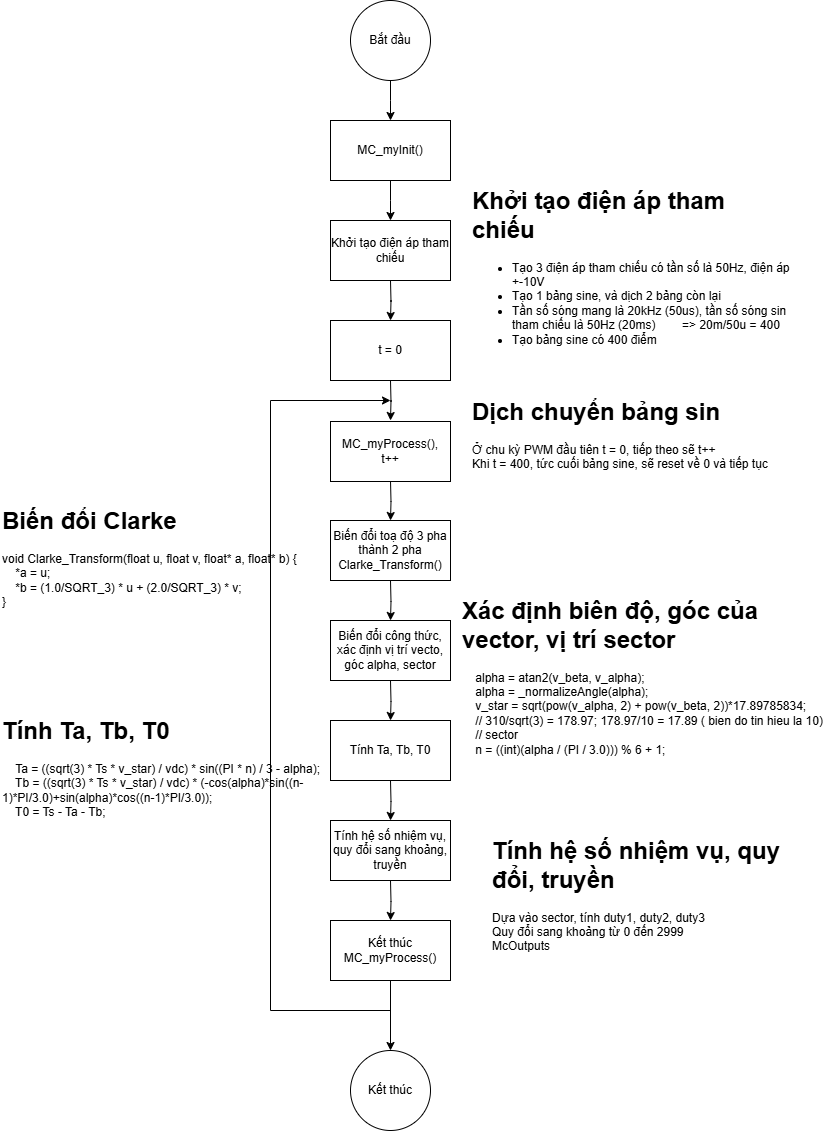

The diagram above was exported from draw.io. Its source (the exported page's mxGraphModel, read from the mxfile embedded in the PNG):
<mxGraphModel dx="1042" dy="539" grid="1" gridSize="10" guides="1" tooltips="1" connect="1" arrows="1" fold="1" page="1" pageScale="1" pageWidth="850" pageHeight="1100" math="0" shadow="0">
  <root>
    <mxCell id="0" />
    <mxCell id="1" parent="0" />
    <mxCell id="BQfLmcwhFBj1v4yusZEq-4" value="" style="edgeStyle=orthogonalEdgeStyle;rounded=0;orthogonalLoop=1;jettySize=auto;html=1;" edge="1" parent="1" source="BQfLmcwhFBj1v4yusZEq-2">
      <mxGeometry relative="1" as="geometry">
        <mxPoint x="400" y="120" as="targetPoint" />
      </mxGeometry>
    </mxCell>
    <mxCell id="BQfLmcwhFBj1v4yusZEq-2" value="Bắt đầu" style="ellipse;whiteSpace=wrap;html=1;aspect=fixed;" vertex="1" parent="1">
      <mxGeometry x="360" width="80" height="80" as="geometry" />
    </mxCell>
    <mxCell id="BQfLmcwhFBj1v4yusZEq-3" value="Khởi tạo điện áp tham chiếu" style="rounded=0;whiteSpace=wrap;html=1;" vertex="1" parent="1">
      <mxGeometry x="340" y="220" width="120" height="60" as="geometry" />
    </mxCell>
    <mxCell id="BQfLmcwhFBj1v4yusZEq-5" value="&lt;h1 style=&quot;margin-top: 0px;&quot;&gt;Khởi tạo điện áp tham chiếu&lt;/h1&gt;&lt;p&gt;&lt;/p&gt;&lt;ul&gt;&lt;li&gt;&lt;span style=&quot;background-color: initial;&quot;&gt;Tạo 3 điện áp tham chiếu có tần số là 50Hz, điện áp +-10V&lt;/span&gt;&lt;/li&gt;&lt;li&gt;&lt;span style=&quot;background-color: initial;&quot;&gt;Tạo 1 bảng sine, và dịch 2 bảng còn lại&lt;/span&gt;&lt;/li&gt;&lt;li&gt;&lt;span style=&quot;background-color: initial;&quot;&gt;Tần số sóng mang là 20kHz (50us), tần số sóng sin tham chiếu là 50Hz (20ms)&amp;nbsp; &amp;nbsp; &amp;nbsp; &amp;nbsp; &lt;/span&gt;=&amp;gt; 20m/50u = 400&lt;/li&gt;&lt;li&gt;&lt;span style=&quot;background-color: initial;&quot;&gt;Tạo bảng sine có 400 điểm&lt;/span&gt;&lt;/li&gt;&lt;/ul&gt;&lt;p&gt;&lt;/p&gt;" style="text;html=1;whiteSpace=wrap;overflow=hidden;rounded=0;" vertex="1" parent="1">
      <mxGeometry x="480" y="180" width="320" height="180" as="geometry" />
    </mxCell>
    <mxCell id="BQfLmcwhFBj1v4yusZEq-6" value="" style="edgeStyle=orthogonalEdgeStyle;rounded=0;orthogonalLoop=1;jettySize=auto;html=1;" edge="1" parent="1" target="BQfLmcwhFBj1v4yusZEq-7">
      <mxGeometry relative="1" as="geometry">
        <mxPoint x="400" y="480" as="sourcePoint" />
      </mxGeometry>
    </mxCell>
    <mxCell id="BQfLmcwhFBj1v4yusZEq-7" value="Biến đổi toạ độ 3 pha thành 2 pha Clarke_Transform()" style="rounded=0;whiteSpace=wrap;html=1;" vertex="1" parent="1">
      <mxGeometry x="340" y="520" width="120" height="60" as="geometry" />
    </mxCell>
    <mxCell id="BQfLmcwhFBj1v4yusZEq-8" value="&lt;h1 style=&quot;margin-top: 0px;&quot;&gt;Biến đổi Clarke&lt;/h1&gt;&lt;p&gt;&lt;/p&gt;&lt;span style=&quot;background-color: initial;&quot;&gt;void Clarke_Transform(float u, float v, float* a, float* b) {&lt;/span&gt;&lt;br&gt;&lt;span style=&quot;background-color: initial;&quot;&gt;&amp;nbsp; &amp;nbsp; *a = u;&lt;/span&gt;&lt;br&gt;&lt;span style=&quot;background-color: initial;&quot;&gt;&amp;nbsp; &amp;nbsp; *b = (1.0/SQRT_3) * u + (2.0/SQRT_3) * v;&lt;/span&gt;&lt;br&gt;&lt;span style=&quot;background-color: initial;&quot;&gt;}&lt;/span&gt;&lt;p&gt;&lt;/p&gt;" style="text;html=1;whiteSpace=wrap;overflow=hidden;rounded=0;" vertex="1" parent="1">
      <mxGeometry x="10" y="500" width="320" height="110" as="geometry" />
    </mxCell>
    <mxCell id="BQfLmcwhFBj1v4yusZEq-9" value="" style="edgeStyle=orthogonalEdgeStyle;rounded=0;orthogonalLoop=1;jettySize=auto;html=1;" edge="1" parent="1" target="BQfLmcwhFBj1v4yusZEq-10">
      <mxGeometry relative="1" as="geometry">
        <mxPoint x="400" y="580" as="sourcePoint" />
      </mxGeometry>
    </mxCell>
    <mxCell id="BQfLmcwhFBj1v4yusZEq-10" value="Biến đổi công thức, xác định vị trí vecto, góc alpha, sector" style="rounded=0;whiteSpace=wrap;html=1;" vertex="1" parent="1">
      <mxGeometry x="340" y="620" width="120" height="60" as="geometry" />
    </mxCell>
    <mxCell id="BQfLmcwhFBj1v4yusZEq-11" value="&lt;h1 style=&quot;margin-top: 0px;&quot;&gt;Xác định biên độ, góc của vector, vị trí sector&lt;/h1&gt;&lt;p&gt;&lt;/p&gt;&lt;div&gt;&amp;nbsp; &amp;nbsp; alpha = atan2(v_beta, v_alpha);&lt;/div&gt;&lt;div&gt;&amp;nbsp; &amp;nbsp; alpha = _normalizeAngle(alpha);&lt;/div&gt;&lt;div&gt;&amp;nbsp; &amp;nbsp; v_star = sqrt(pow(v_alpha, 2) + pow(v_beta, 2))*17.89785834;&lt;/div&gt;&lt;div&gt;&amp;nbsp; &amp;nbsp; // 310/sqrt(3) = 178.97; 178.97/10 = 17.89 ( bien do tin hieu la 10)&lt;/div&gt;&lt;div&gt;&amp;nbsp; &amp;nbsp; // sector&lt;/div&gt;&lt;div&gt;&amp;nbsp; &amp;nbsp; n = ((int)(alpha / (PI / 3.0))) % 6 + 1;&lt;/div&gt;&lt;p&gt;&lt;/p&gt;" style="text;html=1;whiteSpace=wrap;overflow=hidden;rounded=0;" vertex="1" parent="1">
      <mxGeometry x="470" y="590" width="380" height="190" as="geometry" />
    </mxCell>
    <mxCell id="BQfLmcwhFBj1v4yusZEq-12" value="" style="edgeStyle=orthogonalEdgeStyle;rounded=0;orthogonalLoop=1;jettySize=auto;html=1;" edge="1" parent="1" target="BQfLmcwhFBj1v4yusZEq-13">
      <mxGeometry relative="1" as="geometry">
        <mxPoint x="400" y="680" as="sourcePoint" />
      </mxGeometry>
    </mxCell>
    <mxCell id="BQfLmcwhFBj1v4yusZEq-13" value="Tính Ta, Tb, T0" style="rounded=0;whiteSpace=wrap;html=1;" vertex="1" parent="1">
      <mxGeometry x="340" y="720" width="120" height="60" as="geometry" />
    </mxCell>
    <mxCell id="BQfLmcwhFBj1v4yusZEq-14" value="&lt;h1 style=&quot;margin-top: 0px;&quot;&gt;Tính Ta, Tb, T0&lt;/h1&gt;&lt;p&gt;&lt;/p&gt;&lt;div&gt;&amp;nbsp; &amp;nbsp;&amp;nbsp;&lt;span style=&quot;background-color: initial;&quot;&gt;Ta = ((sqrt(3) * Ts * v_star) / vdc) * sin((PI * n) / 3 - alpha);&lt;/span&gt;&lt;br&gt;&lt;/div&gt;&lt;div&gt;&amp;nbsp; &amp;nbsp; Tb = ((sqrt(3) * Ts * v_star) / vdc) * (-cos(alpha)*sin((n-1)*PI/3.0)+sin(alpha)*cos((n-1)*PI/3.0));&lt;/div&gt;&lt;div&gt;&amp;nbsp; &amp;nbsp; T0 = Ts - Ta - Tb;&lt;/div&gt;&lt;p&gt;&lt;/p&gt;" style="text;html=1;whiteSpace=wrap;overflow=hidden;rounded=0;" vertex="1" parent="1">
      <mxGeometry x="10" y="710" width="320" height="120" as="geometry" />
    </mxCell>
    <mxCell id="BQfLmcwhFBj1v4yusZEq-15" value="" style="edgeStyle=orthogonalEdgeStyle;rounded=0;orthogonalLoop=1;jettySize=auto;html=1;" edge="1" parent="1" target="BQfLmcwhFBj1v4yusZEq-16">
      <mxGeometry relative="1" as="geometry">
        <mxPoint x="400" y="780" as="sourcePoint" />
      </mxGeometry>
    </mxCell>
    <mxCell id="BQfLmcwhFBj1v4yusZEq-16" value="Tính hệ số nhiệm vụ, quy đổi sang khoảng, truyền" style="rounded=0;whiteSpace=wrap;html=1;" vertex="1" parent="1">
      <mxGeometry x="340" y="820" width="120" height="60" as="geometry" />
    </mxCell>
    <mxCell id="BQfLmcwhFBj1v4yusZEq-17" value="&lt;h1 style=&quot;margin-top: 0px;&quot;&gt;Tính hệ số nhiệm vụ, quy đổi, truyền&lt;/h1&gt;&lt;p&gt;&lt;/p&gt;&lt;div&gt;&lt;span style=&quot;background-color: initial;&quot;&gt;Dựa vào sector, tính duty1, duty2, duty3&lt;/span&gt;&lt;/div&gt;&lt;div&gt;&lt;span style=&quot;background-color: initial;&quot;&gt;Quy đổi sang khoảng từ 0 đến 2999&lt;/span&gt;&lt;/div&gt;&lt;div&gt;McOutputs&lt;/div&gt;&lt;p&gt;&lt;/p&gt;" style="text;html=1;whiteSpace=wrap;overflow=hidden;rounded=0;" vertex="1" parent="1">
      <mxGeometry x="500" y="830" width="320" height="120" as="geometry" />
    </mxCell>
    <mxCell id="BQfLmcwhFBj1v4yusZEq-18" value="" style="edgeStyle=orthogonalEdgeStyle;rounded=0;orthogonalLoop=1;jettySize=auto;html=1;" edge="1" parent="1" target="BQfLmcwhFBj1v4yusZEq-19">
      <mxGeometry relative="1" as="geometry">
        <mxPoint x="400" y="880" as="sourcePoint" />
      </mxGeometry>
    </mxCell>
    <mxCell id="BQfLmcwhFBj1v4yusZEq-21" value="" style="edgeStyle=orthogonalEdgeStyle;rounded=0;orthogonalLoop=1;jettySize=auto;html=1;" edge="1" parent="1" source="BQfLmcwhFBj1v4yusZEq-19" target="BQfLmcwhFBj1v4yusZEq-20">
      <mxGeometry relative="1" as="geometry" />
    </mxCell>
    <mxCell id="BQfLmcwhFBj1v4yusZEq-19" value="Kết thúc MC_myProcess()" style="rounded=0;whiteSpace=wrap;html=1;" vertex="1" parent="1">
      <mxGeometry x="340" y="920" width="120" height="60" as="geometry" />
    </mxCell>
    <mxCell id="BQfLmcwhFBj1v4yusZEq-20" value="Kết thúc" style="ellipse;whiteSpace=wrap;html=1;rounded=0;" vertex="1" parent="1">
      <mxGeometry x="360" y="1050" width="80" height="80" as="geometry" />
    </mxCell>
    <mxCell id="BQfLmcwhFBj1v4yusZEq-23" value="" style="edgeStyle=orthogonalEdgeStyle;rounded=0;orthogonalLoop=1;jettySize=auto;html=1;" edge="1" parent="1" source="BQfLmcwhFBj1v4yusZEq-22">
      <mxGeometry relative="1" as="geometry">
        <mxPoint x="400" y="220" as="targetPoint" />
      </mxGeometry>
    </mxCell>
    <mxCell id="BQfLmcwhFBj1v4yusZEq-22" value="MC_myInit()" style="rounded=0;whiteSpace=wrap;html=1;" vertex="1" parent="1">
      <mxGeometry x="340" y="120" width="120" height="60" as="geometry" />
    </mxCell>
    <mxCell id="BQfLmcwhFBj1v4yusZEq-24" value="MC_myProcess(),&lt;div&gt;t++&lt;/div&gt;" style="rounded=0;whiteSpace=wrap;html=1;" vertex="1" parent="1">
      <mxGeometry x="340" y="421" width="120" height="60" as="geometry" />
    </mxCell>
    <mxCell id="BQfLmcwhFBj1v4yusZEq-25" value="" style="edgeStyle=orthogonalEdgeStyle;rounded=0;orthogonalLoop=1;jettySize=auto;html=1;" edge="1" parent="1">
      <mxGeometry relative="1" as="geometry">
        <mxPoint x="400" y="380" as="sourcePoint" />
        <mxPoint x="400" y="420" as="targetPoint" />
      </mxGeometry>
    </mxCell>
    <mxCell id="BQfLmcwhFBj1v4yusZEq-26" value="" style="endArrow=none;html=1;rounded=0;" edge="1" parent="1">
      <mxGeometry width="50" height="50" relative="1" as="geometry">
        <mxPoint x="280" y="400" as="sourcePoint" />
        <mxPoint x="400" y="1010" as="targetPoint" />
        <Array as="points">
          <mxPoint x="280" y="1010" />
        </Array>
      </mxGeometry>
    </mxCell>
    <mxCell id="BQfLmcwhFBj1v4yusZEq-27" value="" style="endArrow=classic;html=1;rounded=0;" edge="1" parent="1">
      <mxGeometry width="50" height="50" relative="1" as="geometry">
        <mxPoint x="280" y="400" as="sourcePoint" />
        <mxPoint x="400" y="400" as="targetPoint" />
      </mxGeometry>
    </mxCell>
    <mxCell id="BQfLmcwhFBj1v4yusZEq-28" value="t = 0" style="rounded=0;whiteSpace=wrap;html=1;" vertex="1" parent="1">
      <mxGeometry x="340" y="320" width="120" height="60" as="geometry" />
    </mxCell>
    <mxCell id="BQfLmcwhFBj1v4yusZEq-29" value="" style="edgeStyle=orthogonalEdgeStyle;rounded=0;orthogonalLoop=1;jettySize=auto;html=1;" edge="1" parent="1">
      <mxGeometry relative="1" as="geometry">
        <mxPoint x="400" y="280" as="sourcePoint" />
        <mxPoint x="400" y="320" as="targetPoint" />
      </mxGeometry>
    </mxCell>
    <mxCell id="BQfLmcwhFBj1v4yusZEq-30" value="&lt;h1 style=&quot;margin-top: 0px;&quot;&gt;Dịch chuyển bảng sin&lt;/h1&gt;&lt;div&gt;Ở chu kỳ PWM đầu tiên t = 0, tiếp theo sẽ t++&lt;br&gt;Khi t = 400, tức cuối bảng sine, sẽ reset về 0 và tiếp tục&lt;br&gt;&lt;/div&gt;&lt;p&gt;&lt;/p&gt;" style="text;html=1;whiteSpace=wrap;overflow=hidden;rounded=0;" vertex="1" parent="1">
      <mxGeometry x="480" y="391" width="320" height="90" as="geometry" />
    </mxCell>
  </root>
</mxGraphModel>